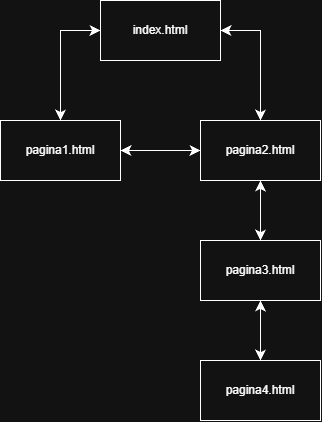

The diagram above was exported from draw.io. Its source (the exported page's mxGraphModel, read from the mxfile embedded in the PNG):
<mxGraphModel dx="691" dy="794" grid="1" gridSize="10" guides="1" tooltips="1" connect="1" arrows="1" fold="1" page="1" pageScale="1" pageWidth="827" pageHeight="1169" math="0" shadow="0">
  <root>
    <mxCell id="0" />
    <mxCell id="1" parent="0" />
    <mxCell id="eTXy6sSPR4pUgNBeG9rF-7" edge="1" parent="1" source="eTXy6sSPR4pUgNBeG9rF-1" style="edgeStyle=orthogonalEdgeStyle;rounded=0;orthogonalLoop=1;jettySize=auto;html=1;exitX=1;exitY=0.5;exitDx=0;exitDy=0;entryX=0.5;entryY=0;entryDx=0;entryDy=0;fontSize=12;startSize=8;endSize=8;startArrow=classic;startFill=1;" target="eTXy6sSPR4pUgNBeG9rF-3">
      <mxGeometry relative="1" as="geometry" />
    </mxCell>
    <mxCell id="eTXy6sSPR4pUgNBeG9rF-1" parent="1" style="rounded=0;whiteSpace=wrap;html=1;" value="index.html" vertex="1">
      <mxGeometry height="60" width="120" x="260" y="160" as="geometry" />
    </mxCell>
    <mxCell id="eTXy6sSPR4pUgNBeG9rF-6" edge="1" parent="1" source="eTXy6sSPR4pUgNBeG9rF-2" style="edgeStyle=orthogonalEdgeStyle;rounded=0;orthogonalLoop=1;jettySize=auto;html=1;exitX=0.5;exitY=0;exitDx=0;exitDy=0;entryX=0;entryY=0.5;entryDx=0;entryDy=0;fontSize=12;startSize=8;endSize=8;startArrow=classic;startFill=1;" target="eTXy6sSPR4pUgNBeG9rF-1">
      <mxGeometry relative="1" as="geometry" />
    </mxCell>
    <mxCell id="eTXy6sSPR4pUgNBeG9rF-10" edge="1" parent="1" source="eTXy6sSPR4pUgNBeG9rF-2" style="edgeStyle=none;curved=1;rounded=0;curveGeometry=1;orthogonalLoop=1;jettySize=auto;html=1;exitX=1;exitY=0.5;exitDx=0;exitDy=0;entryX=0;entryY=0.5;entryDx=0;entryDy=0;fontSize=12;startSize=8;endSize=8;startArrow=classic;startFill=1;" target="eTXy6sSPR4pUgNBeG9rF-3">
      <mxGeometry relative="1" as="geometry" />
    </mxCell>
    <mxCell id="eTXy6sSPR4pUgNBeG9rF-2" parent="1" style="rounded=0;whiteSpace=wrap;html=1;" value="pagina1.html" vertex="1">
      <mxGeometry height="60" width="120" x="160" y="280" as="geometry" />
    </mxCell>
    <mxCell id="eTXy6sSPR4pUgNBeG9rF-8" edge="1" parent="1" source="eTXy6sSPR4pUgNBeG9rF-3" style="edgeStyle=none;curved=1;rounded=0;curveGeometry=1;orthogonalLoop=1;jettySize=auto;html=1;exitX=0.5;exitY=1;exitDx=0;exitDy=0;entryX=0.5;entryY=0;entryDx=0;entryDy=0;fontSize=12;startSize=8;endSize=8;startArrow=classic;startFill=1;" target="eTXy6sSPR4pUgNBeG9rF-4">
      <mxGeometry relative="1" as="geometry" />
    </mxCell>
    <mxCell id="eTXy6sSPR4pUgNBeG9rF-3" parent="1" style="rounded=0;whiteSpace=wrap;html=1;" value="pagina2.html" vertex="1">
      <mxGeometry height="60" width="120" x="360" y="280" as="geometry" />
    </mxCell>
    <mxCell id="eTXy6sSPR4pUgNBeG9rF-9" edge="1" parent="1" source="eTXy6sSPR4pUgNBeG9rF-4" style="edgeStyle=none;curved=1;rounded=0;curveGeometry=1;orthogonalLoop=1;jettySize=auto;html=1;exitX=0.5;exitY=1;exitDx=0;exitDy=0;entryX=0.5;entryY=0;entryDx=0;entryDy=0;fontSize=12;startSize=8;endSize=8;startArrow=classic;startFill=1;" target="eTXy6sSPR4pUgNBeG9rF-5">
      <mxGeometry relative="1" as="geometry" />
    </mxCell>
    <mxCell id="eTXy6sSPR4pUgNBeG9rF-4" parent="1" style="rounded=0;whiteSpace=wrap;html=1;" value="pagina3.html" vertex="1">
      <mxGeometry height="60" width="120" x="360" y="400" as="geometry" />
    </mxCell>
    <mxCell id="eTXy6sSPR4pUgNBeG9rF-5" parent="1" style="rounded=0;whiteSpace=wrap;html=1;" value="pagina4.html" vertex="1">
      <mxGeometry height="60" width="120" x="360" y="520" as="geometry" />
    </mxCell>
  </root>
</mxGraphModel>